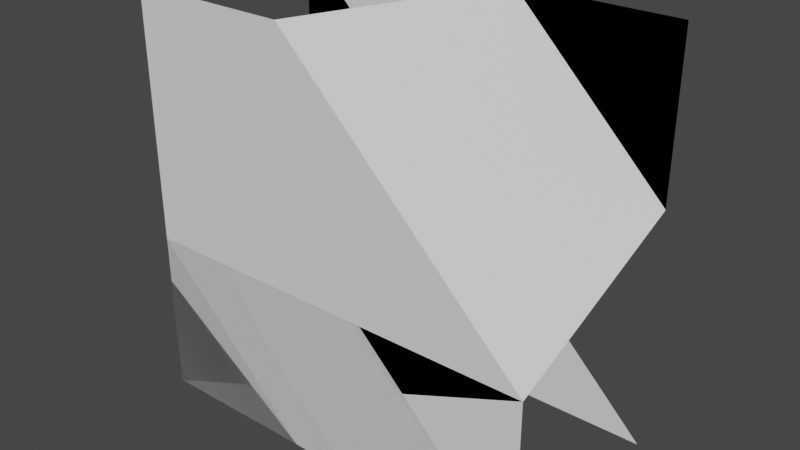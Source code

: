# Source: TestCliffs.blend  (saved by Blender 2.83.19; exported with 4.5.12 LTS)
import bpy
from mathutils import Matrix  # noqa: F401  (used for matrix-valued properties, if any)

bpy.ops.wm.read_factory_settings(use_empty=True)
scene = bpy.context.scene
scene.name = 'Scene'

# ---- collections
col_collection = bpy.data.collections.new('Collection'); scene.collection.children.link(col_collection)

# ---- world
world_world = bpy.data.worlds.new('World'); scene.world = world_world
world_world.use_nodes = True; world_world.node_tree.nodes.clear()
_N = world_world.node_tree.nodes; _L = world_world.node_tree.links
n0 = _N.new('ShaderNodeOutputWorld'); n0.name = 'World Output'; n0.location = (300, 300)
n1 = _N.new('ShaderNodeBackground'); n1.name = 'Background'; n1.location = (10, 300)
n1.inputs[0].default_value = (0.05088, 0.05088, 0.05088, 1.0)
_L.new(n1.outputs[0], n0.inputs[0])
n0.is_active_output = True
world_world.color = (0.05088, 0.05088, 0.05088)
world_world.use_sun_shadow = False
world_world.sun_shadow_jitter_overblur = 0.0

# ---- meshes
me_cube_001 = bpy.data.meshes.new('Cube.001')
me_cube_001.from_pydata([(-2.0, 1.0, 1.2), (-2.0, 0.0, 0.8), (0.0, 1.0, 1.2), (0.0, 0.0, 0.8), (-2.0, 1.0, 2.0), (0.0, 1.0, 2.0), (-2.0, 0.0, 0.0), (0.0, 0.0, 0.0)], [], [(3, 1, 0, 2), (0, 4, 5, 2), (3, 7, 6, 1)])
_uv = me_cube_001.uv_layers.new(name='UVMap')
_uv.uv.foreach_set('vector', [0.0, 0.0, 0.0, 0.0, 0.0, 0.0, 0.0, 0.0, 0.0, 0.0, 0.0, 0.0, 0.0, 0.0, 0.0, 0.0, 0.0, 0.0, 0.0, 0.0, 0.0, 0.0, 0.0, 0.0])
me_cube_001.use_remesh_fix_poles = True
me_cube_001.use_remesh_preserve_attributes = False
me_cube_001.use_mirror_vertex_groups = False
me_cube_001.update()
me_cube_002 = bpy.data.meshes.new('Cube.002')
me_cube_002.from_pydata([(-2.0, 1.0, 1.2), (-2.0, 0.0, 0.8), (-0.8, 1.0, 1.192e-07), (-1.2, 0.0, -5.96e-08), (-2.0, 1.0, 2.0), (-5.96e-08, 1.0, 1.192e-07), (-2.0, -1.192e-07, -1.192e-07)], [], [(3, 1, 0, 2), (0, 4, 5, 2), (3, 6, 1)])
_uv = me_cube_002.uv_layers.new(name='UVMap')
_uv.uv.foreach_set('vector', [0.0, 0.0, 0.0, 0.0, 0.0, 0.0, 0.0, 0.0, 0.0, 0.0, 0.0, 0.0, 0.0, 0.0, 0.0, 0.0, 0.0, 0.0, 0.0, 0.0, 0.0, 0.0])
me_cube_002.use_remesh_fix_poles = True
me_cube_002.use_remesh_preserve_attributes = False
me_cube_002.use_mirror_vertex_groups = False
me_cube_002.update()
me_cube_003 = bpy.data.meshes.new('Cube.003')
me_cube_003.from_pydata([(-0.8, 1.0, 2.0), (-1.2, 0.0, 2.0), (0.0, 1.0, 1.2), (0.0, 0.0, 0.8), (0.0, 1.0, 2.0), (0.0, 1.0, 2.0), (-2.0, -1.192e-07, 2.0), (0.0, 0.0, 0.0), (-2.0, 0.0, 0.0)], [], [(3, 1, 0, 2), (0, 4, 5, 2), (3, 7, 6, 1), (7, 8, 6)])
_uv = me_cube_003.uv_layers.new(name='UVMap')
_uv.uv.foreach_set('vector', [0.0, 0.0, 0.0, 0.0, 0.0, 0.0, 0.0, 0.0, 0.0, 0.0, 0.0, 0.0, 0.0, 0.0, 0.0, 0.0, 0.0, 0.0, 0.0, 0.0, 0.0, 0.0, 0.0, 0.0, 0.0, 0.0, 0.0, 0.0, 0.0, 0.0])
me_cube_003.use_remesh_fix_poles = True
me_cube_003.use_remesh_preserve_attributes = False
me_cube_003.use_mirror_vertex_groups = False
me_cube_003.update()

# ---- objects
ob_straightcliff = bpy.data.objects.new('StraightCliff', me_cube_001)
ob_outercornercliff = bpy.data.objects.new('OuterCornerCliff', me_cube_002)
ob_innercornercliff = bpy.data.objects.new('InnerCornerCliff', me_cube_003)

# ---- transforms, parenting, visibility, modifiers, constraints
ob_straightcliff.location = (0.0, 0.0, 0.0)
ob_straightcliff.lineart.crease_threshold = 0.0
ob_outercornercliff.location = (0.0, 0.0, 0.0)
ob_outercornercliff.lineart.crease_threshold = 0.0
ob_innercornercliff.location = (0.0, 0.0, 0.0)
ob_innercornercliff.lineart.crease_threshold = 0.0

# ---- collection membership
col_collection.objects.link(ob_straightcliff)
col_collection.objects.link(ob_outercornercliff)
col_collection.objects.link(ob_innercornercliff)

# ---- scene / render settings (as saved in the file)
scene.frame_start = 1; scene.frame_end = 250; scene.frame_set(1)
scene.render.engine = 'BLENDER_EEVEE_NEXT'
scene.cycles.use_denoising = False
scene.cycles.samples = 128
scene.cycles.sampling_pattern = 'TABULATED_SOBOL'
scene.cycles.use_adaptive_sampling = False
scene.cycles.use_light_tree = False
scene.view_settings.view_transform = 'Filmic'
bpy.context.view_layer.update()

# ---- added for rendering (the .blend has no active camera and no usable light): camera, sun
cam_auto = bpy.data.cameras.new('AutoCamera')
cam_auto.lens = 50.0
cam_auto.sensor_width = 36.0
cam_auto.clip_end = 1000.0
ob_auto_camera = bpy.data.objects.new('AutoCamera', cam_auto)
scene.collection.objects.link(ob_auto_camera)
ob_auto_camera.location = (1.77567, -2.83081, 3.22054)
ob_auto_camera.rotation_euler = (1.09748, -7.21219e-08, 0.694738)
scene.camera = ob_auto_camera
light_auto_sun = bpy.data.lights.new('AutoSun', 'SUN')
light_auto_sun.energy = 3.0
light_auto_sun.angle = 0.0523599
ob_auto_sun = bpy.data.objects.new('AutoSun', light_auto_sun)
scene.collection.objects.link(ob_auto_sun)
ob_auto_sun.rotation_euler = (0.872665, 0.174533, 0.523599)
bpy.context.view_layer.update()
